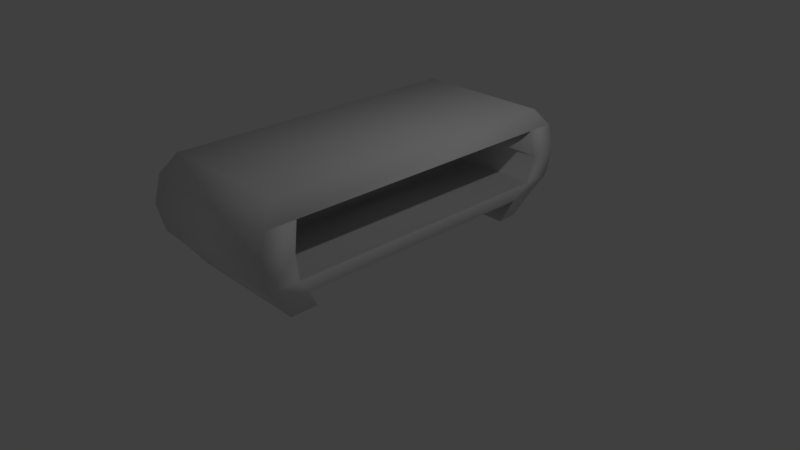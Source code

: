 # Source: coffee_table.blend  (saved by Blender 2.79.0; exported with 4.5.12 LTS)
import bpy
from mathutils import Matrix  # noqa: F401  (used for matrix-valued properties, if any)

bpy.ops.wm.read_factory_settings(use_empty=True)
scene = bpy.context.scene
scene.name = 'Scene'

# ---- collections
col_collection_1 = bpy.data.collections.new('Collection 1'); scene.collection.children.link(col_collection_1)

# ---- materials (node trees are filled in below, after node groups)
mat_material = bpy.data.materials.new('Material')
mat_material.alpha_threshold = 0.0
mat_material.use_transparent_shadow = False
mat_material.roughness = 0.5
mat_material.line_color = (0.0, 0.0, 0.0, 1.0)

# ---- material node trees

# ---- world
world_world = bpy.data.worlds.new('World'); scene.world = world_world
world_world.color = (0.05088, 0.05088, 0.05088)
world_world.use_sun_shadow = False
world_world.sun_shadow_jitter_overblur = 0.0
world_world.cycles.sampling_method = 'MANUAL'

# ---- cameras
cam_camera = bpy.data.cameras.new('Camera')
cam_camera.clip_end = 100.0
cam_camera.lens = 35.0
cam_camera.sensor_width = 32.0
cam_camera.sensor_height = 18.0
cam_camera.ortho_scale = 7.314
cam_camera.dof.focus_distance = 0.0
cam_camera.dof.aperture_fstop = 128.0

# ---- lights
light_lamp = bpy.data.lights.new('Lamp', 'POINT')
light_lamp.transmission_factor = 0.0
light_lamp.cutoff_distance = 30.0
light_lamp.energy = 100.0
light_lamp.shadow_buffer_clip_start = 1.001
light_lamp.shadow_soft_size = 0.1
light_lamp.shadow_maximum_resolution = 0.006
light_lamp.use_absolute_resolution = True

# ---- meshes
me_cube = bpy.data.meshes.new('Cube')
me_cube.from_pydata([(0.9107, 2.047, -0.9416), (0.9107, -2.047, -0.9416), (-0.9107, -2.047, -0.9416), (-0.9107, 2.047, -0.9416), (1.0, 2.248, -0.694), (1.0, -2.248, -0.694), (-1.0, -2.248, -0.694), (-1.0, 2.248, -0.694), (1.0, 1.882, -0.694), (-1.0, 1.882, -0.694), (1.0, -1.832, -0.694), (-1.0, -1.832, -0.694), (1.0, -1.832, 0.02066), (1.0, -2.248, 0.02066), (1.0, 2.248, 0.02066), (-1.0, 2.248, 0.02066), (-1.0, -2.248, 0.02066), (-1.0, 1.883, 0.02066), (1.0, 1.883, 0.02066), (-1.0, -1.832, 0.02066), (0.9107, -2.047, 0.2501), (0.9107, 2.047, 0.2501), (-0.9107, 2.047, 0.2501), (-0.9107, -2.047, 0.2501), (-1.034, -2.325, -0.3367), (-1.034, -1.895, -0.3367), (1.034, 1.963, -0.3367), (-1.034, 1.963, -0.3367), (1.034, 2.325, -0.3367), (1.034, -2.325, -0.3367), (1.034, -1.895, -0.3367), (-1.034, 2.325, -0.3367), (0.9107, -1.646, -0.9416), (-0.9107, -1.646, -0.9416), (-0.9107, 1.746, -0.9416), (0.9107, 1.746, -0.9416), (0.8248, -1.484, -1.217), (0.8248, -1.853, -1.217), (0.8248, 1.855, -1.217), (-0.8248, 1.855, -1.217), (-0.8248, -1.853, -1.217), (-0.8248, 1.582, -1.217), (-0.8248, -1.484, -1.217), (0.8248, 1.582, -1.217)], [(12, 18), (17, 19)], [(1, 2, 40, 37), (27, 26, 18, 17), (0, 4, 8, 10, 5, 1, 32, 35), (1, 5, 6, 2), (2, 6, 11, 9, 7, 3, 34, 33), (4, 0, 3, 7), (25, 24, 16, 19), (8, 9, 11, 10), (12, 19, 16, 13), (14, 15, 17, 18), (26, 28, 14, 18), (24, 29, 13, 16), (29, 30, 12, 13), (30, 25, 19, 12), (31, 27, 17, 15), (28, 31, 15, 14), (13, 14, 21, 20), (23, 20, 21, 22), (14, 15, 22, 21), (15, 16, 23, 22), (16, 13, 20, 23), (4, 7, 31, 28), (7, 9, 27, 31), (10, 11, 25, 30), (5, 10, 30, 29), (6, 5, 29, 24), (8, 4, 28, 26), (11, 6, 24, 25), (9, 8, 26, 27), (35, 32, 33, 34), (34, 3, 39, 41), (36, 37, 40, 42), (38, 43, 41, 39), (35, 34, 41, 43), (3, 0, 38, 39), (2, 33, 42, 40), (0, 35, 43, 38), (32, 1, 37, 36), (33, 32, 36, 42), (13, 16, 15, 14)])
me_cube.polygons.foreach_set('use_smooth', [True] * 40)
me_cube.materials.append(mat_material)
me_cube.use_remesh_preserve_volume = False
me_cube.use_remesh_preserve_attributes = False
me_cube.use_mirror_vertex_groups = False
me_cube.update()

# ---- objects
ob_cube = bpy.data.objects.new('Cube', me_cube)
ob_lamp = bpy.data.objects.new('Lamp', light_lamp)
ob_camera = bpy.data.objects.new('Camera', cam_camera)

# ---- transforms, parenting, visibility, modifiers, constraints
ob_cube.location = (0.0, 0.0, 1.444)
ob_cube.lock_rotations_4d = False
ob_cube.empty_display_type = 'ARROWS'
ob_cube.lineart.crease_threshold = 0.0
ob_lamp.location = (4.076, 1.005, 5.904)
ob_lamp.rotation_euler = (0.6503, 0.05522, 1.866)
ob_lamp.lock_rotations_4d = False
ob_lamp.empty_display_type = 'ARROWS'
ob_lamp.color = (0.0, 0.0, 0.0, 0.0)
ob_lamp.lineart.crease_threshold = 0.0
ob_camera.location = (7.481, -6.508, 5.344)
ob_camera.rotation_euler = (1.109, 0.0, 0.8149)
ob_camera.lock_rotations_4d = False
ob_camera.empty_display_type = 'ARROWS'
ob_camera.color = (0.0, 0.0, 0.0, 0.0)
ob_camera.display_type = 'WIRE'
ob_camera.lineart.crease_threshold = 0.0

# ---- collection membership
col_collection_1.objects.link(ob_cube)
col_collection_1.objects.link(ob_lamp)
col_collection_1.objects.link(ob_camera)

# ---- scene / render settings (as saved in the file)
scene.camera = ob_camera
scene.frame_start = 1; scene.frame_end = 250; scene.frame_set(1)
scene.render.engine = 'BLENDER_EEVEE_NEXT'
scene.render.resolution_percentage = 50
scene.render.dither_intensity = 0.0
scene.cycles.use_denoising = False
scene.cycles.samples = 128
scene.cycles.sampling_pattern = 'TABULATED_SOBOL'
scene.cycles.use_adaptive_sampling = False
scene.cycles.use_light_tree = False
scene.cycles.blur_glossy = 0.0
scene.cycles.sample_clamp_indirect = 0.0
scene.view_settings.view_transform = 'Standard'
bpy.context.view_layer.update()
